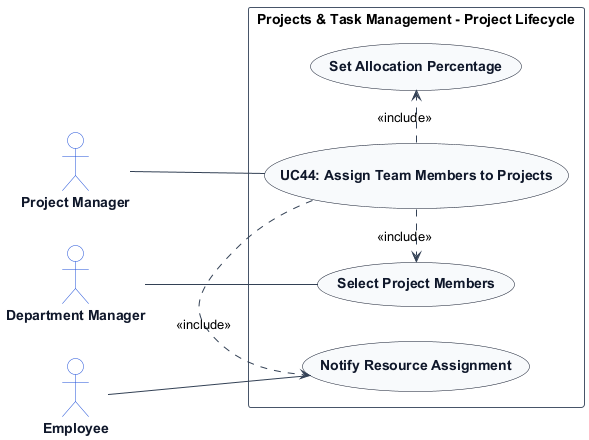

The diagram above was rendered by PlantUML. Its source (embedded in the PNG):
@startuml
left to right direction
skinparam shadowing false
skinparam packageStyle rectangle
skinparam actorStyle stickman

skinparam ArrowColor #334155
skinparam ActorBorderColor #1d4ed8
skinparam ActorBackgroundColor #ffffff
skinparam ActorFontColor #0f172a
skinparam ActorFontStyle bold

skinparam UsecaseBorderColor #0f172a
skinparam UsecaseBackgroundColor #f8fafc
skinparam UsecaseFontColor #0f172a
skinparam UsecaseFontStyle bold

skinparam RectangleBorderColor #475569
skinparam RectangleBackgroundColor #ffffff

actor "Project Manager" as ProjectManager
actor "Department Manager" as DepartmentManager
actor "Employee" as Employee

rectangle "Projects & Task Management - Project Lifecycle" {
    usecase "UC44: Assign Team Members to Projects" as UC_Main
    usecase "Select Project Members" as UC_SelectMem
    usecase "Set Allocation Percentage" as UC_SetAlloc
    usecase "Notify Resource Assignment" as UC_NotifyAssign

    ProjectManager -- UC_Main
    DepartmentManager -- UC_SelectMem
    Employee -- UC_NotifyAssign
    UC_Main .> UC_SelectMem : <<include>>
    UC_Main .> UC_SetAlloc : <<include>>
    UC_Main .> UC_NotifyAssign : <<include>>
}
@enduml